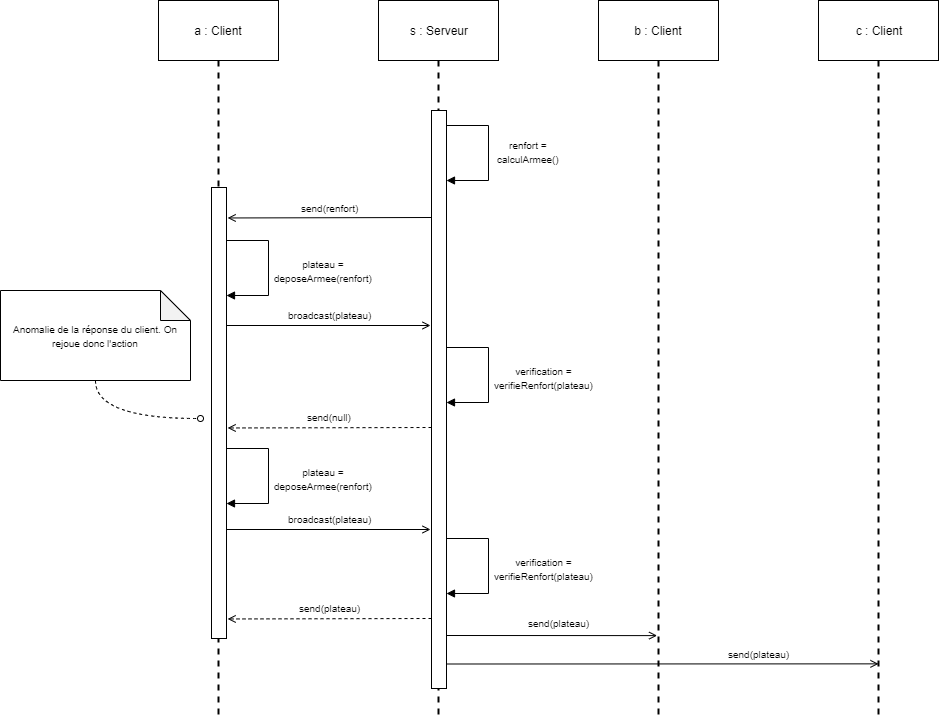

The diagram above was exported from draw.io. Its source (the exported page's mxGraphModel, read from the mxfile embedded in the PNG):
<mxGraphModel dx="1108" dy="439" grid="1" gridSize="10" guides="1" tooltips="1" connect="1" arrows="1" fold="1" page="1" pageScale="1" pageWidth="827" pageHeight="1169" math="0" shadow="0">
  <root>
    <mxCell id="0" />
    <mxCell id="1" parent="0" />
    <mxCell id="fxb_0WjOneAYp9FSnrbo-1" value="a : Client" style="rounded=0;whiteSpace=wrap;html=1;" parent="1" vertex="1">
      <mxGeometry x="168" y="32" width="120" height="60" as="geometry" />
    </mxCell>
    <mxCell id="fxb_0WjOneAYp9FSnrbo-2" value="s : Serveur" style="rounded=0;whiteSpace=wrap;html=1;" parent="1" vertex="1">
      <mxGeometry x="388" y="32" width="120" height="60" as="geometry" />
    </mxCell>
    <mxCell id="fxb_0WjOneAYp9FSnrbo-3" value="" style="line;strokeWidth=2;direction=south;html=1;dashed=1;" parent="1" vertex="1">
      <mxGeometry x="223" y="92" width="10" height="658" as="geometry" />
    </mxCell>
    <mxCell id="fxb_0WjOneAYp9FSnrbo-4" value="" style="line;strokeWidth=2;direction=south;html=1;dashed=1;" parent="1" vertex="1">
      <mxGeometry x="443" y="92" width="10" height="658" as="geometry" />
    </mxCell>
    <mxCell id="fxb_0WjOneAYp9FSnrbo-5" value="b : Client" style="rounded=0;whiteSpace=wrap;html=1;" parent="1" vertex="1">
      <mxGeometry x="608" y="32" width="120" height="60" as="geometry" />
    </mxCell>
    <mxCell id="fxb_0WjOneAYp9FSnrbo-6" value="c : Client" style="rounded=0;whiteSpace=wrap;html=1;" parent="1" vertex="1">
      <mxGeometry x="828" y="32" width="120" height="60" as="geometry" />
    </mxCell>
    <mxCell id="fxb_0WjOneAYp9FSnrbo-7" value="" style="line;strokeWidth=2;direction=south;html=1;dashed=1;" parent="1" vertex="1">
      <mxGeometry x="663" y="92" width="10" height="658" as="geometry" />
    </mxCell>
    <mxCell id="fxb_0WjOneAYp9FSnrbo-8" value="" style="line;strokeWidth=2;direction=south;html=1;dashed=1;" parent="1" vertex="1">
      <mxGeometry x="883" y="92" width="10" height="658" as="geometry" />
    </mxCell>
    <mxCell id="fxb_0WjOneAYp9FSnrbo-9" style="edgeStyle=orthogonalEdgeStyle;rounded=0;orthogonalLoop=1;jettySize=auto;html=1;exitX=1;exitY=0.25;exitDx=0;exitDy=0;endArrow=block;endFill=1;entryX=0.993;entryY=0.433;entryDx=0;entryDy=0;entryPerimeter=0;fontStyle=2" parent="1" edge="1">
      <mxGeometry relative="1" as="geometry">
        <mxPoint x="456" y="212" as="targetPoint" />
        <mxPoint x="456" y="157" as="sourcePoint" />
        <Array as="points">
          <mxPoint x="498" y="157" />
          <mxPoint x="498" y="212" />
        </Array>
      </mxGeometry>
    </mxCell>
    <mxCell id="fxb_0WjOneAYp9FSnrbo-10" value="" style="rounded=0;whiteSpace=wrap;html=1;fillColor=#FFFFFF;" parent="1" vertex="1">
      <mxGeometry x="441" y="142" width="15" height="578" as="geometry" />
    </mxCell>
    <mxCell id="fxb_0WjOneAYp9FSnrbo-11" value="&lt;font style=&quot;font-size: 10px&quot;&gt;renfort =&lt;br&gt;calculArmee()&lt;br&gt;&lt;/font&gt;" style="text;html=1;align=center;verticalAlign=middle;resizable=0;points=[];;autosize=1;" parent="1" vertex="1">
      <mxGeometry x="498" y="163" width="80" height="40" as="geometry" />
    </mxCell>
    <mxCell id="fxb_0WjOneAYp9FSnrbo-14" style="rounded=0;orthogonalLoop=1;jettySize=auto;html=1;exitX=0;exitY=0.75;exitDx=0;exitDy=0;entryX=1.043;entryY=0.839;entryDx=0;entryDy=0;entryPerimeter=0;endArrow=open;endFill=0;" parent="1" edge="1">
      <mxGeometry relative="1" as="geometry">
        <mxPoint x="441" y="249" as="sourcePoint" />
        <mxPoint x="237.14499999999998" y="249.47000000000003" as="targetPoint" />
      </mxGeometry>
    </mxCell>
    <mxCell id="fxb_0WjOneAYp9FSnrbo-15" value="" style="rounded=0;whiteSpace=wrap;html=1;fillColor=#FFFFFF;" parent="1" vertex="1">
      <mxGeometry x="221" y="219" width="15" height="451" as="geometry" />
    </mxCell>
    <mxCell id="fxb_0WjOneAYp9FSnrbo-16" value="&lt;font style=&quot;font-size: 10px&quot;&gt;send(renfort)&lt;/font&gt;" style="text;html=1;align=center;verticalAlign=middle;resizable=0;points=[];;autosize=1;" parent="1" vertex="1">
      <mxGeometry x="304" y="229" width="70" height="20" as="geometry" />
    </mxCell>
    <mxCell id="fxb_0WjOneAYp9FSnrbo-17" style="edgeStyle=orthogonalEdgeStyle;rounded=0;orthogonalLoop=1;jettySize=auto;html=1;exitX=1;exitY=0.25;exitDx=0;exitDy=0;endArrow=block;endFill=1;entryX=0.993;entryY=0.433;entryDx=0;entryDy=0;entryPerimeter=0;fontStyle=2" parent="1" edge="1">
      <mxGeometry relative="1" as="geometry">
        <mxPoint x="236" y="327" as="targetPoint" />
        <mxPoint x="236" y="272" as="sourcePoint" />
        <Array as="points">
          <mxPoint x="277.5" y="272" />
          <mxPoint x="277.5" y="327" />
        </Array>
      </mxGeometry>
    </mxCell>
    <mxCell id="fxb_0WjOneAYp9FSnrbo-18" value="&lt;font size=&quot;1&quot;&gt;plateau =&lt;br&gt;deposeArmee(renfort)&lt;br&gt;&lt;/font&gt;" style="text;html=1;align=center;verticalAlign=middle;resizable=0;points=[];;autosize=1;" parent="1" vertex="1">
      <mxGeometry x="278" y="282" width="110" height="40" as="geometry" />
    </mxCell>
    <mxCell id="fxb_0WjOneAYp9FSnrbo-19" style="rounded=0;orthogonalLoop=1;jettySize=auto;html=1;exitX=1;exitY=0.5;exitDx=0;exitDy=0;endArrow=open;endFill=0;" parent="1" edge="1">
      <mxGeometry relative="1" as="geometry">
        <mxPoint x="236" y="357" as="sourcePoint" />
        <mxPoint x="440" y="357" as="targetPoint" />
      </mxGeometry>
    </mxCell>
    <mxCell id="fxb_0WjOneAYp9FSnrbo-20" value="&lt;font style=&quot;font-size: 10px&quot;&gt;broadcast(plateau)&lt;/font&gt;" style="text;html=1;align=center;verticalAlign=middle;resizable=0;points=[];;autosize=1;" parent="1" vertex="1">
      <mxGeometry x="289" y="336" width="100" height="20" as="geometry" />
    </mxCell>
    <mxCell id="fxb_0WjOneAYp9FSnrbo-21" style="edgeStyle=orthogonalEdgeStyle;rounded=0;orthogonalLoop=1;jettySize=auto;html=1;exitX=1;exitY=0.25;exitDx=0;exitDy=0;endArrow=block;endFill=1;entryX=0.993;entryY=0.433;entryDx=0;entryDy=0;entryPerimeter=0;fontStyle=2" parent="1" edge="1">
      <mxGeometry relative="1" as="geometry">
        <mxPoint x="456" y="434" as="targetPoint" />
        <mxPoint x="456" y="379" as="sourcePoint" />
        <Array as="points">
          <mxPoint x="498" y="379" />
          <mxPoint x="498" y="434" />
        </Array>
      </mxGeometry>
    </mxCell>
    <mxCell id="fxb_0WjOneAYp9FSnrbo-22" value="&lt;font style=&quot;font-size: 10px&quot;&gt;verification =&lt;br&gt;verifieRenfort(plateau)&lt;br&gt;&lt;/font&gt;" style="text;html=1;align=center;verticalAlign=middle;resizable=0;points=[];;autosize=1;" parent="1" vertex="1">
      <mxGeometry x="498" y="389" width="110" height="40" as="geometry" />
    </mxCell>
    <mxCell id="fxb_0WjOneAYp9FSnrbo-23" style="rounded=0;orthogonalLoop=1;jettySize=auto;html=1;exitX=0;exitY=0.75;exitDx=0;exitDy=0;entryX=1.043;entryY=0.839;entryDx=0;entryDy=0;entryPerimeter=0;endArrow=open;endFill=0;dashed=1;" parent="1" edge="1">
      <mxGeometry relative="1" as="geometry">
        <mxPoint x="440.9999999999998" y="459" as="sourcePoint" />
        <mxPoint x="237.14499999999998" y="459.47" as="targetPoint" />
      </mxGeometry>
    </mxCell>
    <mxCell id="fxb_0WjOneAYp9FSnrbo-26" value="&lt;font style=&quot;font-size: 10px&quot;&gt;send(null)&lt;/font&gt;" style="text;html=1;align=center;verticalAlign=middle;resizable=0;points=[];;autosize=1;" parent="1" vertex="1">
      <mxGeometry x="309" y="438" width="60" height="20" as="geometry" />
    </mxCell>
    <mxCell id="fxb_0WjOneAYp9FSnrbo-31" style="edgeStyle=orthogonalEdgeStyle;rounded=0;orthogonalLoop=1;jettySize=auto;html=1;exitX=1;exitY=0.25;exitDx=0;exitDy=0;endArrow=block;endFill=1;entryX=0.993;entryY=0.433;entryDx=0;entryDy=0;entryPerimeter=0;fontStyle=2" parent="1" edge="1">
      <mxGeometry relative="1" as="geometry">
        <mxPoint x="236" y="535" as="targetPoint" />
        <mxPoint x="236" y="480" as="sourcePoint" />
        <Array as="points">
          <mxPoint x="277.5" y="480" />
          <mxPoint x="277.5" y="535" />
        </Array>
      </mxGeometry>
    </mxCell>
    <mxCell id="fxb_0WjOneAYp9FSnrbo-32" value="&lt;font size=&quot;1&quot;&gt;plateau =&lt;br&gt;deposeArmee(renfort)&lt;br&gt;&lt;/font&gt;" style="text;html=1;align=center;verticalAlign=middle;resizable=0;points=[];;autosize=1;" parent="1" vertex="1">
      <mxGeometry x="278" y="490" width="110" height="40" as="geometry" />
    </mxCell>
    <mxCell id="fxb_0WjOneAYp9FSnrbo-33" style="rounded=0;orthogonalLoop=1;jettySize=auto;html=1;exitX=1;exitY=0.5;exitDx=0;exitDy=0;endArrow=open;endFill=0;" parent="1" edge="1">
      <mxGeometry relative="1" as="geometry">
        <mxPoint x="236" y="561" as="sourcePoint" />
        <mxPoint x="440" y="561" as="targetPoint" />
      </mxGeometry>
    </mxCell>
    <mxCell id="fxb_0WjOneAYp9FSnrbo-34" value="&lt;font style=&quot;font-size: 10px&quot;&gt;broadcast(plateau)&lt;/font&gt;" style="text;html=1;align=center;verticalAlign=middle;resizable=0;points=[];;autosize=1;" parent="1" vertex="1">
      <mxGeometry x="289" y="540" width="100" height="20" as="geometry" />
    </mxCell>
    <mxCell id="fxb_0WjOneAYp9FSnrbo-35" style="edgeStyle=orthogonalEdgeStyle;rounded=0;orthogonalLoop=1;jettySize=auto;html=1;exitX=1;exitY=0.25;exitDx=0;exitDy=0;endArrow=block;endFill=1;entryX=0.993;entryY=0.433;entryDx=0;entryDy=0;entryPerimeter=0;fontStyle=2" parent="1" edge="1">
      <mxGeometry relative="1" as="geometry">
        <mxPoint x="456" y="625" as="targetPoint" />
        <mxPoint x="456" y="570" as="sourcePoint" />
        <Array as="points">
          <mxPoint x="498" y="570" />
          <mxPoint x="498" y="625" />
        </Array>
      </mxGeometry>
    </mxCell>
    <mxCell id="fxb_0WjOneAYp9FSnrbo-36" value="&lt;font style=&quot;font-size: 10px&quot;&gt;verification =&lt;br&gt;verifieRenfort(plateau)&lt;br&gt;&lt;/font&gt;" style="text;html=1;align=center;verticalAlign=middle;resizable=0;points=[];;autosize=1;" parent="1" vertex="1">
      <mxGeometry x="498" y="580" width="110" height="40" as="geometry" />
    </mxCell>
    <mxCell id="fxb_0WjOneAYp9FSnrbo-37" style="rounded=0;orthogonalLoop=1;jettySize=auto;html=1;exitX=0;exitY=0.75;exitDx=0;exitDy=0;entryX=1.043;entryY=0.839;entryDx=0;entryDy=0;entryPerimeter=0;endArrow=open;endFill=0;dashed=1;" parent="1" edge="1">
      <mxGeometry relative="1" as="geometry">
        <mxPoint x="440.9999999999998" y="650" as="sourcePoint" />
        <mxPoint x="237.14499999999998" y="650.47" as="targetPoint" />
      </mxGeometry>
    </mxCell>
    <mxCell id="fxb_0WjOneAYp9FSnrbo-38" value="&lt;font style=&quot;font-size: 10px&quot;&gt;send(plateau)&lt;/font&gt;" style="text;html=1;align=center;verticalAlign=middle;resizable=0;points=[];;autosize=1;" parent="1" vertex="1">
      <mxGeometry x="299" y="629" width="80" height="20" as="geometry" />
    </mxCell>
    <mxCell id="fxb_0WjOneAYp9FSnrbo-39" value="&lt;font size=&quot;1&quot;&gt;Anomalie de la réponse du client. On rejoue donc l'action&lt;/font&gt;" style="shape=note;whiteSpace=wrap;html=1;backgroundOutline=1;darkOpacity=0.05;" parent="1" vertex="1">
      <mxGeometry x="10" y="322" width="190" height="90" as="geometry" />
    </mxCell>
    <mxCell id="fxb_0WjOneAYp9FSnrbo-40" style="edgeStyle=orthogonalEdgeStyle;curved=1;rounded=0;orthogonalLoop=1;jettySize=auto;html=1;dashed=1;endArrow=oval;endFill=0;exitX=0.5;exitY=1;exitDx=0;exitDy=0;exitPerimeter=0;" parent="1" source="fxb_0WjOneAYp9FSnrbo-39" edge="1">
      <mxGeometry relative="1" as="geometry">
        <mxPoint x="210" y="450" as="targetPoint" />
        <Array as="points">
          <mxPoint x="105" y="450" />
        </Array>
        <mxPoint x="105" y="438" as="sourcePoint" />
      </mxGeometry>
    </mxCell>
    <mxCell id="fxb_0WjOneAYp9FSnrbo-41" style="rounded=0;orthogonalLoop=1;jettySize=auto;html=1;exitX=1;exitY=0.5;exitDx=0;exitDy=0;entryX=0.799;entryY=0.64;entryDx=0;entryDy=0;entryPerimeter=0;endArrow=open;endFill=0;" parent="1" edge="1">
      <mxGeometry relative="1" as="geometry">
        <mxPoint x="456" y="667" as="sourcePoint" />
        <mxPoint x="666.6000000000001" y="667.113" as="targetPoint" />
      </mxGeometry>
    </mxCell>
    <mxCell id="fxb_0WjOneAYp9FSnrbo-42" style="rounded=0;orthogonalLoop=1;jettySize=auto;html=1;exitX=1;exitY=0.5;exitDx=0;exitDy=0;entryX=0.857;entryY=0.5;entryDx=0;entryDy=0;entryPerimeter=0;endArrow=open;endFill=0;" parent="1" edge="1">
      <mxGeometry relative="1" as="geometry">
        <mxPoint x="456" y="695.5" as="sourcePoint" />
        <mxPoint x="888" y="695.3589999999999" as="targetPoint" />
      </mxGeometry>
    </mxCell>
    <mxCell id="fxb_0WjOneAYp9FSnrbo-43" value="&lt;font style=&quot;font-size: 10px&quot;&gt;send(plateau)&lt;/font&gt;" style="text;html=1;align=center;verticalAlign=middle;resizable=0;points=[];;autosize=1;" parent="1" vertex="1">
      <mxGeometry x="528" y="644" width="80" height="20" as="geometry" />
    </mxCell>
    <mxCell id="fxb_0WjOneAYp9FSnrbo-44" value="&lt;font style=&quot;font-size: 10px&quot;&gt;send(plateau)&lt;/font&gt;" style="text;html=1;align=center;verticalAlign=middle;resizable=0;points=[];;autosize=1;" parent="1" vertex="1">
      <mxGeometry x="728" y="675" width="80" height="20" as="geometry" />
    </mxCell>
  </root>
</mxGraphModel>